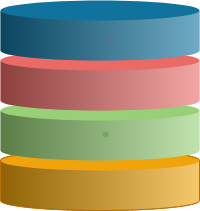

The diagram above was exported from draw.io. Its source (the exported page's mxGraphModel, read from the mxfile embedded in the PNG):
<mxGraphModel dx="1222" dy="602" grid="1" gridSize="10" guides="1" tooltips="1" connect="1" arrows="1" fold="1" page="1" pageScale="1" pageWidth="827" pageHeight="1169" math="0" shadow="0">
  <root>
    <mxCell id="0" />
    <mxCell id="1" parent="0" />
    <mxCell id="StEEuyeCILsWXcueXEuc-1" parent="1" style="verticalLabelPosition=bottom;verticalAlign=top;html=1;shape=mxgraph.infographic.cylinder;fillColor=#f0a30a;strokeColor=#BD7000;fontColor=#000000;" value="" vertex="1">
      <mxGeometry height="60" width="199" x="425" y="730" as="geometry" />
    </mxCell>
    <mxCell id="StEEuyeCILsWXcueXEuc-2" parent="1" style="verticalLabelPosition=bottom;verticalAlign=top;html=1;shape=mxgraph.infographic.cylinder;fillColor=#97D077;strokeColor=none;" value="" vertex="1">
      <mxGeometry height="60" width="199" x="425" y="680" as="geometry" />
    </mxCell>
    <mxCell id="StEEuyeCILsWXcueXEuc-3" parent="1" style="verticalLabelPosition=bottom;verticalAlign=top;html=1;shape=mxgraph.infographic.cylinder;fillColor=#EA6B66;strokeColor=none;" value="" vertex="1">
      <mxGeometry height="60" width="199" x="425" y="630" as="geometry" />
    </mxCell>
    <mxCell id="StEEuyeCILsWXcueXEuc-4" parent="1" style="verticalLabelPosition=bottom;verticalAlign=top;html=1;shape=mxgraph.infographic.cylinder;fillColor=#10739E;strokeColor=none;" value="" vertex="1">
      <mxGeometry height="60" width="199" x="425" y="580" as="geometry" />
    </mxCell>
    <mxCell id="StEEuyeCILsWXcueXEuc-5" parent="1" style="shape=waypoint;sketch=0;fillStyle=solid;size=6;pointerEvents=1;points=[];fillColor=none;resizable=0;rotatable=0;perimeter=centerPerimeter;snapToPoint=1;strokeColor=#567199;" value="" vertex="1">
      <mxGeometry height="40" width="40" x="515" y="600" as="geometry" />
    </mxCell>
    <mxCell id="StEEuyeCILsWXcueXEuc-7" parent="1" style="shape=waypoint;sketch=0;fillStyle=solid;size=6;pointerEvents=1;points=[];fillColor=none;resizable=0;rotatable=0;perimeter=centerPerimeter;snapToPoint=1;strokeColor=#78A65F;" value="" vertex="1">
      <mxGeometry height="40" width="40" x="510" y="694" as="geometry" />
    </mxCell>
  </root>
</mxGraphModel>